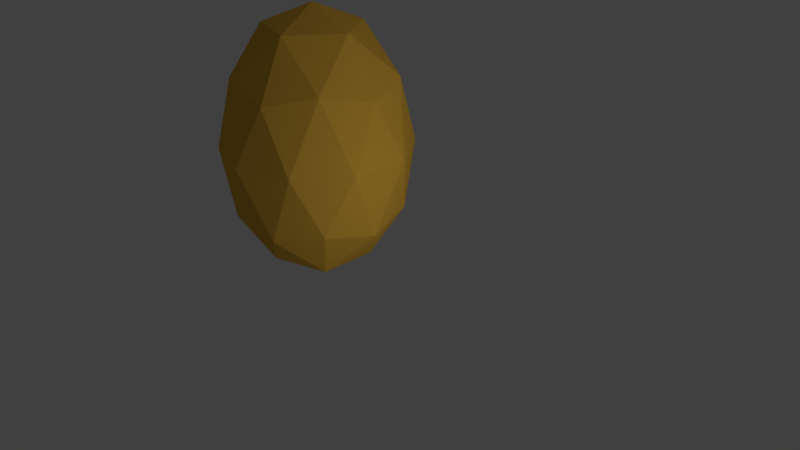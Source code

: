 # Source: squirreltailact.blend  (saved by Blender 2.79.0; exported with 4.5.12 LTS)
import bpy
from mathutils import Matrix  # noqa: F401  (used for matrix-valued properties, if any)

bpy.ops.wm.read_factory_settings(use_empty=True)
scene = bpy.context.scene
scene.name = 'Scene'

# ---- collections
col_collection_1 = bpy.data.collections.new('Collection 1'); scene.collection.children.link(col_collection_1)

# ---- materials (node trees are filled in below, after node groups)
mat_fur = bpy.data.materials.new('Fur')
mat_fur.alpha_threshold = 0.0
mat_fur.use_transparent_shadow = False
mat_fur.diffuse_color = (0.8, 0.455, 0.05668, 1.0)
mat_fur.specular_color = (1.0, 0.7819, 0.4969)
mat_fur.roughness = 0.5
mat_fur.specular_intensity = 0.5811

# ---- material node trees

# ---- world
world_world = bpy.data.worlds.new('World'); scene.world = world_world
world_world.color = (0.05088, 0.05088, 0.05088)
world_world.use_sun_shadow = False
world_world.sun_shadow_jitter_overblur = 0.0
world_world.cycles.sampling_method = 'MANUAL'

# ---- cameras
cam_camera = bpy.data.cameras.new('Camera')
cam_camera.clip_end = 100.0
cam_camera.lens = 35.0
cam_camera.sensor_width = 32.0
cam_camera.sensor_height = 18.0
cam_camera.ortho_scale = 7.314
cam_camera.dof.focus_distance = 0.0
cam_camera.dof.aperture_fstop = 128.0

# ---- lights
light_point = bpy.data.lights.new('Point', 'POINT')
light_point.transmission_factor = 0.0
light_point.energy = 100.0
light_point.shadow_buffer_clip_start = 0.5
light_point.shadow_soft_size = 0.1
light_point.shadow_maximum_resolution = 0.006
light_point.use_absolute_resolution = True
light_lamp = bpy.data.lights.new('Lamp', 'POINT')
light_lamp.transmission_factor = 0.0
light_lamp.cutoff_distance = 30.0
light_lamp.energy = 100.0
light_lamp.shadow_buffer_clip_start = 1.001
light_lamp.shadow_soft_size = 0.1
light_lamp.shadow_maximum_resolution = 0.006
light_lamp.use_absolute_resolution = True

# ---- meshes
me_icosphere = bpy.data.meshes.new('Icosphere')
me_icosphere.from_pydata([(0.0, 0.0, -1.0), (0.7236, -0.5257, -0.4472), (-0.2764, -0.8506, -0.4472), (-0.8944, 0.0, -0.4472), (-0.2764, 0.8506, -0.4472), (0.7236, 0.5257, -0.4472), (0.2764, -0.8506, 0.4472), (-0.7236, -0.5257, 0.4472), (-0.7236, 0.5257, 0.4472), (0.2764, 0.8506, 0.4472), (0.8944, 0.0, 0.4472), (0.0, 0.0, 1.0), (-0.1625, -0.5, -0.8507), (0.4253, -0.309, -0.8507), (0.2629, -0.809, -0.5257), (0.8506, 0.0, -0.5257), (0.4253, 0.309, -0.8507), (-0.5257, 0.0, -0.8507), (-0.6882, -0.5, -0.5257), (-0.1625, 0.5, -0.8507), (-0.6882, 0.5, -0.5257), (0.2629, 0.809, -0.5257), (0.9511, -0.309, 0.0), (0.9511, 0.309, 0.0), (0.0, -1.0, 0.0), (0.5878, -0.809, 0.0), (-0.9511, -0.309, 0.0), (-0.5878, -0.809, 0.0), (-0.5878, 0.809, 0.0), (-0.9511, 0.309, 0.0), (0.5878, 0.809, 0.0), (0.0, 1.0, 0.0), (0.6882, -0.5, 0.5257), (-0.2629, -0.809, 0.5257), (-0.8506, 0.0, 0.5257), (-0.2629, 0.809, 0.5257), (0.6882, 0.5, 0.5257), (0.1625, -0.5, 0.8507), (0.5257, 0.0, 0.8507), (-0.4253, -0.309, 0.8507), (-0.4253, 0.309, 0.8507), (0.1625, 0.5, 0.8507)], [], [(0, 13, 12), (1, 13, 15), (0, 12, 17), (0, 17, 19), (0, 19, 16), (1, 15, 22), (2, 14, 24), (3, 18, 26), (4, 20, 28), (5, 21, 30), (1, 22, 25), (2, 24, 27), (3, 26, 29), (4, 28, 31), (5, 30, 23), (6, 32, 37), (7, 33, 39), (8, 34, 40), (9, 35, 41), (10, 36, 38), (38, 41, 11), (38, 36, 41), (36, 9, 41), (41, 40, 11), (41, 35, 40), (35, 8, 40), (40, 39, 11), (40, 34, 39), (34, 7, 39), (39, 37, 11), (39, 33, 37), (33, 6, 37), (37, 38, 11), (37, 32, 38), (32, 10, 38), (23, 36, 10), (23, 30, 36), (30, 9, 36), (31, 35, 9), (31, 28, 35), (28, 8, 35), (29, 34, 8), (29, 26, 34), (26, 7, 34), (27, 33, 7), (27, 24, 33), (24, 6, 33), (25, 32, 6), (25, 22, 32), (22, 10, 32), (30, 31, 9), (30, 21, 31), (21, 4, 31), (28, 29, 8), (28, 20, 29), (20, 3, 29), (26, 27, 7), (26, 18, 27), (18, 2, 27), (24, 25, 6), (24, 14, 25), (14, 1, 25), (22, 23, 10), (22, 15, 23), (15, 5, 23), (16, 21, 5), (16, 19, 21), (19, 4, 21), (19, 20, 4), (19, 17, 20), (17, 3, 20), (17, 18, 3), (17, 12, 18), (12, 2, 18), (15, 16, 5), (15, 13, 16), (13, 0, 16), (12, 14, 2), (12, 13, 14), (13, 1, 14)])
me_icosphere.materials.append(mat_fur)
me_icosphere.use_remesh_preserve_volume = False
me_icosphere.use_remesh_preserve_attributes = False
me_icosphere.use_mirror_vertex_groups = False
me_icosphere.update()

# ---- objects
ob_point = bpy.data.objects.new('Point', light_point)
ob_icosphere = bpy.data.objects.new('Icosphere', me_icosphere)
ob_lamp = bpy.data.objects.new('Lamp', light_lamp)
ob_camera = bpy.data.objects.new('Camera', cam_camera)

# ---- transforms, parenting, visibility, modifiers, constraints
ob_point.location = (4.103, -0.6799, 0.6777)
ob_point.lineart.crease_threshold = 0.0
ob_icosphere.location = (-0.8946, -0.05626, 1.287)
ob_icosphere.scale = (1.26, 1.26, 1.8)
ob_icosphere.lineart.crease_threshold = 0.0
ob_lamp.location = (4.076, 1.005, 5.904)
ob_lamp.rotation_euler = (0.6503, 0.05522, 1.866)
ob_lamp.lock_rotations_4d = False
ob_lamp.empty_display_type = 'ARROWS'
ob_lamp.color = (0.0, 0.0, 0.0, 0.0)
ob_lamp.lineart.crease_threshold = 0.0
ob_camera.location = (7.481, -6.508, 5.344)
ob_camera.rotation_euler = (1.109, 0.0, 0.8149)
ob_camera.lock_rotations_4d = False
ob_camera.empty_display_type = 'ARROWS'
ob_camera.color = (0.0, 0.0, 0.0, 0.0)
ob_camera.display_type = 'WIRE'
ob_camera.lineart.crease_threshold = 0.0

# ---- collection membership
col_collection_1.objects.link(ob_point)
col_collection_1.objects.link(ob_icosphere)
col_collection_1.objects.link(ob_lamp)
col_collection_1.objects.link(ob_camera)

# ---- scene / render settings (as saved in the file)
scene.camera = ob_camera
scene.frame_start = 1; scene.frame_end = 250; scene.frame_set(1)
scene.render.engine = 'BLENDER_EEVEE_NEXT'
scene.render.resolution_percentage = 50
scene.render.dither_intensity = 0.0
scene.cycles.use_denoising = False
scene.cycles.samples = 128
scene.cycles.sampling_pattern = 'TABULATED_SOBOL'
scene.cycles.use_adaptive_sampling = False
scene.cycles.use_light_tree = False
scene.cycles.blur_glossy = 0.0
scene.cycles.sample_clamp_indirect = 0.0
scene.view_settings.view_transform = 'Standard'
bpy.context.view_layer.update()
